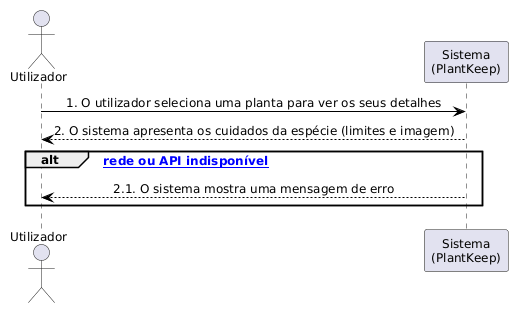

The diagram above was rendered by PlantUML. Its source (embedded in the PNG):
@startuml
skinparam defaultFontSize 12
skinparam sequenceMessageAlign center
skinparam ArrowColor #000000
skinparam sequenceArrowColor #000000
actor "Utilizador" as u
participant "Sistema\n(PlantKeep)" as s
u -> s : 1. O utilizador seleciona uma planta para ver os seus detalhes
s --> u : 2. O sistema apresenta os cuidados da espécie (limites e imagem)
alt [Sem rede ou API indisponível]
    s --> u : 2.1. O sistema mostra uma mensagem de erro
end
@enduml